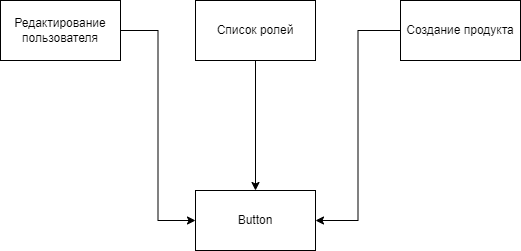

The diagram above was exported from draw.io. Its source (the exported page's mxGraphModel, read from the mxfile embedded in the PNG):
<mxGraphModel dx="1038" dy="547" grid="1" gridSize="10" guides="1" tooltips="1" connect="1" arrows="1" fold="1" page="1" pageScale="1" pageWidth="850" pageHeight="1100" math="0" shadow="0">
  <root>
    <mxCell id="0" />
    <mxCell id="1" parent="0" />
    <mxCell id="qspa--J_q6KQWny1IJBW-7" style="edgeStyle=orthogonalEdgeStyle;rounded=0;orthogonalLoop=1;jettySize=auto;html=1;entryX=0;entryY=0.5;entryDx=0;entryDy=0;" edge="1" parent="1" source="qspa--J_q6KQWny1IJBW-1" target="qspa--J_q6KQWny1IJBW-4">
      <mxGeometry relative="1" as="geometry" />
    </mxCell>
    <mxCell id="qspa--J_q6KQWny1IJBW-1" value="Редактирование пользователя" style="rounded=0;whiteSpace=wrap;html=1;" vertex="1" parent="1">
      <mxGeometry x="170" y="100" width="120" height="60" as="geometry" />
    </mxCell>
    <mxCell id="qspa--J_q6KQWny1IJBW-6" style="edgeStyle=orthogonalEdgeStyle;rounded=0;orthogonalLoop=1;jettySize=auto;html=1;entryX=0.5;entryY=0;entryDx=0;entryDy=0;" edge="1" parent="1" source="qspa--J_q6KQWny1IJBW-2" target="qspa--J_q6KQWny1IJBW-4">
      <mxGeometry relative="1" as="geometry" />
    </mxCell>
    <mxCell id="qspa--J_q6KQWny1IJBW-2" value="Список ролей" style="rounded=0;whiteSpace=wrap;html=1;" vertex="1" parent="1">
      <mxGeometry x="365" y="100" width="120" height="60" as="geometry" />
    </mxCell>
    <mxCell id="qspa--J_q6KQWny1IJBW-8" style="edgeStyle=orthogonalEdgeStyle;rounded=0;orthogonalLoop=1;jettySize=auto;html=1;entryX=1;entryY=0.5;entryDx=0;entryDy=0;" edge="1" parent="1" source="qspa--J_q6KQWny1IJBW-3" target="qspa--J_q6KQWny1IJBW-4">
      <mxGeometry relative="1" as="geometry" />
    </mxCell>
    <mxCell id="qspa--J_q6KQWny1IJBW-3" value="Создание продукта" style="rounded=0;whiteSpace=wrap;html=1;" vertex="1" parent="1">
      <mxGeometry x="570" y="100" width="120" height="60" as="geometry" />
    </mxCell>
    <mxCell id="qspa--J_q6KQWny1IJBW-4" value="Button" style="rounded=0;whiteSpace=wrap;html=1;" vertex="1" parent="1">
      <mxGeometry x="365" y="290" width="120" height="60" as="geometry" />
    </mxCell>
  </root>
</mxGraphModel>